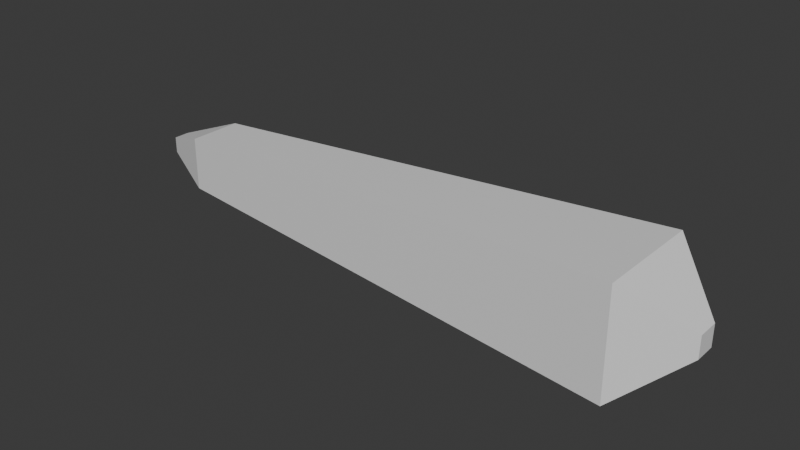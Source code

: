 # Source: bone_x.blend  (saved by Blender 4.0.36; exported with 4.5.12 LTS)
import bpy
from mathutils import Matrix  # noqa: F401  (used for matrix-valued properties, if any)

bpy.ops.wm.read_factory_settings(use_empty=True)
scene = bpy.context.scene
scene.name = 'Scene'

# ---- collections
col_collection = bpy.data.collections.new('Collection'); scene.collection.children.link(col_collection)

# ---- materials (node trees are filled in below, after node groups)
mat_material = bpy.data.materials.new('Material')
mat_material.alpha_threshold = 0.0
mat_material.use_transparent_shadow = False
mat_material.roughness = 0.5
mat_material.line_color = (0.0, 0.0, 0.0, 1.0)

# ---- material node trees
mat_material.use_nodes = True; mat_material.node_tree.nodes.clear()
_N = mat_material.node_tree.nodes; _L = mat_material.node_tree.links
n0 = _N.new('ShaderNodeOutputMaterial'); n0.name = 'Material Output'; n0.location = (300, 300)
n1 = _N.new('ShaderNodeBsdfPrincipled'); n1.name = 'Principled BSDF'; n1.location = (10, 300)
n1.inputs[3].default_value = 1.45
_L.new(n1.outputs[0], n0.inputs[0])
n0.is_active_output = True

# ---- world
world_world = bpy.data.worlds.new('World'); scene.world = world_world
world_world.use_nodes = True; world_world.node_tree.nodes.clear()
_N = world_world.node_tree.nodes; _L = world_world.node_tree.links
n0 = _N.new('ShaderNodeOutputWorld'); n0.name = 'World Output'; n0.location = (300, 300)
n1 = _N.new('ShaderNodeBackground'); n1.name = 'Background'; n1.location = (10, 300)
n1.inputs[0].default_value = (0.05088, 0.05088, 0.05088, 1.0)
_L.new(n1.outputs[0], n0.inputs[0])
n0.is_active_output = True
world_world.color = (0.05088, 0.05088, 0.05088)
world_world.use_sun_shadow = False
world_world.sun_shadow_jitter_overblur = 0.0

# ---- meshes
me_cube = bpy.data.meshes.new('Cube')
me_cube.from_pydata([(-1.8, 0.1, -0.1), (-1.8, 0.1, 0.1), (-1.8, -0.1, -0.1), (-1.8, -0.1, 0.1), (-8.007e-08, 0.2, -0.2), (5.027e-08, 0.2, 0.2), (-8.007e-08, -0.2, -0.2), (5.027e-08, -0.2, 0.2), (-2.0, 0.03, -0.03), (-2.0, 0.03, 0.03), (-2.0, -0.03, -0.03), (-2.0, -0.03, 0.03), (0.2, 0.04, -0.04), (0.2, 0.04, 0.04), (0.2, -0.04, -0.04), (0.2, -0.04, 0.04)], [], [(0, 4, 6, 2), (3, 2, 6, 7), (5, 7, 15, 13), (5, 1, 3, 7), (1, 0, 8, 9), (5, 4, 0, 1), (9, 8, 10, 11), (3, 1, 9, 11), (0, 2, 10, 8), (2, 3, 11, 10), (15, 14, 12, 13), (6, 4, 12, 14), (4, 5, 13, 12), (7, 6, 14, 15)])
_uv = me_cube.uv_layers.new(name='UVMap')
_uv.uv.foreach_set('vector', [0.625, 0.5, 0.875, 0.5, 0.875, 0.75, 0.625, 0.75, 0.375, 0.75, 0.625, 0.75, 0.625, 1.0, 0.375, 1.0, 0.125, 0.5, 0.125, 0.75, 0.125, 0.75, 0.125, 0.5, 0.125, 0.5, 0.375, 0.5, 0.375, 0.75, 0.125, 0.75, 0.375, 0.5, 0.625, 0.5, 0.625, 0.5, 0.375, 0.5, 0.375, 0.25, 0.625, 0.25, 0.625, 0.5, 0.375, 0.5, 0.375, 0.5, 0.625, 0.5, 0.625, 0.75, 0.375, 0.75, 0.375, 0.75, 0.375, 0.5, 0.375, 0.5, 0.375, 0.75, 0.625, 0.5, 0.625, 0.75, 0.625, 0.75, 0.625, 0.5, 0.625, 0.75, 0.375, 0.75, 0.375, 0.75, 0.625, 0.75, 0.375, 0.0, 0.625, 0.0, 0.625, 0.25, 0.375, 0.25, 0.875, 0.75, 0.875, 0.5, 0.875, 0.5, 0.875, 0.75, 0.625, 0.25, 0.375, 0.25, 0.375, 0.25, 0.625, 0.25, 0.375, 1.0, 0.625, 1.0, 0.625, 1.0, 0.375, 1.0])
me_cube.materials.append(mat_material)
me_cube.use_mirror_vertex_groups = False
me_cube.update()

# ---- objects
ob_cube = bpy.data.objects.new('Cube', me_cube)

# ---- transforms, parenting, visibility, modifiers, constraints
ob_cube.location = (0.0, 0.0, 0.0)
ob_cube.lock_rotations_4d = False
ob_cube.empty_display_type = 'ARROWS'
ob_cube.lineart.crease_threshold = 0.0

# ---- collection membership
col_collection.objects.link(ob_cube)

# ---- scene / render settings (as saved in the file)
scene.frame_start = 1; scene.frame_end = 250; scene.frame_set(1)
scene.render.engine = 'BLENDER_EEVEE_NEXT'
scene.cycles.sampling_pattern = 'TABULATED_SOBOL'
bpy.context.view_layer.update()

# ---- added for rendering (the .blend has no active camera and no usable light): camera, sun
cam_auto = bpy.data.cameras.new('AutoCamera')
cam_auto.lens = 50.0
cam_auto.sensor_width = 36.0
cam_auto.clip_end = 1000.0
ob_auto_camera = bpy.data.objects.new('AutoCamera', cam_auto)
scene.collection.objects.link(ob_auto_camera)
ob_auto_camera.location = (1.20171, -2.52205, 1.68137)
ob_auto_camera.rotation_euler = (1.09748, -7.21219e-08, 0.694738)
scene.camera = ob_auto_camera
light_auto_sun = bpy.data.lights.new('AutoSun', 'SUN')
light_auto_sun.energy = 3.0
light_auto_sun.angle = 0.0523599
ob_auto_sun = bpy.data.objects.new('AutoSun', light_auto_sun)
scene.collection.objects.link(ob_auto_sun)
ob_auto_sun.rotation_euler = (0.872665, 0.174533, 0.523599)
bpy.context.view_layer.update()
